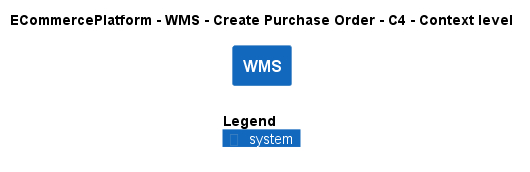

The diagram above was rendered by PlantUML. Its source (embedded in the PNG):
@startuml
!include ..\..\..\..\..\.c4s\C4_Context.puml

AddElementTag("c4interflow:lifecycle:new", $bgColor=green, $fontColor=#ffffff, $borderColor=green, $shadowing="False")
AddElementTag("c4interflow:lifecycle:changed", $bgColor=orange, $fontColor=#ffffff, $borderColor=orange, $shadowing="False")
AddElementTag("c4interflow:lifecycle:removed", $bgColor=red, $fontColor=#ffffff, $borderColor=red, $shadowing="False")

AddRelTag("c4interflow:lifecycle:new", $textColor=green, $lineColor=green)
AddRelTag("c4interflow:lifecycle:changed", $textColor=orange, $lineColor=orange)
AddRelTag("c4interflow:lifecycle:removed", $textColor=red, $lineColor=red)

SHOW_PERSON_PORTRAIT()
LAYOUT_TOP_DOWN()

skinparam linetype polyline

title ECommercePlatform - WMS - Create Purchase Order - C4 - Context level

System(ECommercePlatform.SoftwareSystems.WMS, "WMS", "")



SHOW_LEGEND()
@enduml